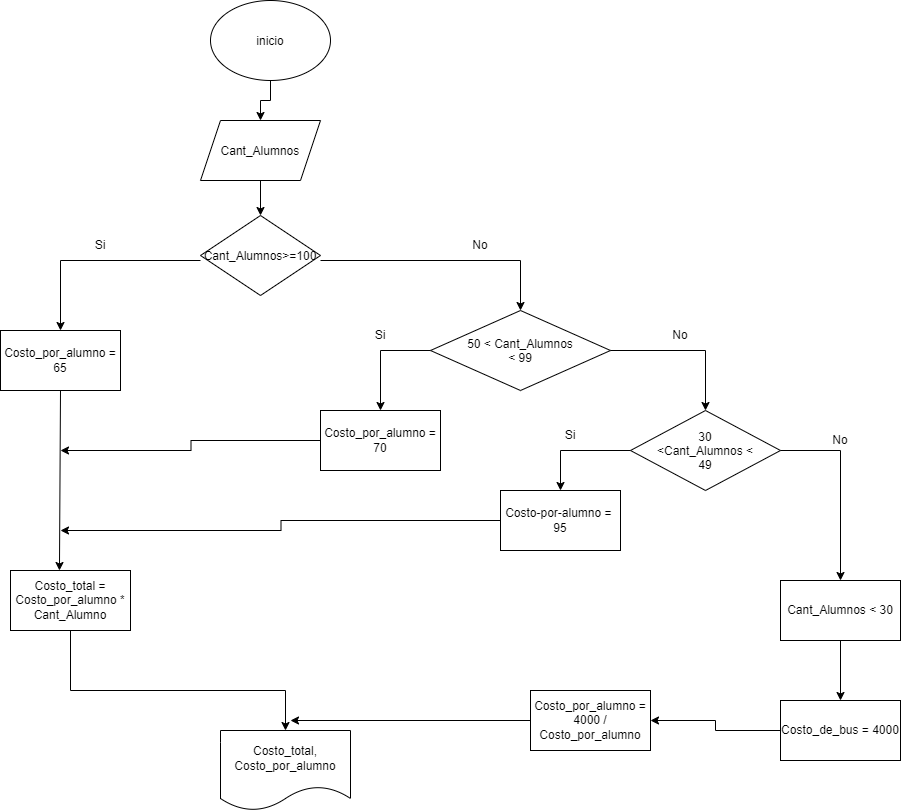

The diagram above was exported from draw.io. Its source (the exported page's mxGraphModel, read from the mxfile embedded in the PNG):
<mxGraphModel dx="860" dy="457" grid="1" gridSize="10" guides="1" tooltips="1" connect="1" arrows="1" fold="1" page="1" pageScale="1" pageWidth="850" pageHeight="1100" math="0" shadow="0">
  <root>
    <mxCell id="0" />
    <mxCell id="1" parent="0" />
    <mxCell id="O2DB1wBQ93J9M48J9med-36" edge="1" parent="1" source="O2DB1wBQ93J9M48J9med-1" style="edgeStyle=orthogonalEdgeStyle;rounded=0;orthogonalLoop=1;jettySize=auto;html=1;" target="O2DB1wBQ93J9M48J9med-2">
      <mxGeometry relative="1" as="geometry" />
    </mxCell>
    <mxCell id="O2DB1wBQ93J9M48J9med-1" parent="1" style="ellipse;whiteSpace=wrap;html=1;shapeInside=1;" value="inicio" vertex="1">
      <mxGeometry height="80" width="120" x="220" y="70" as="geometry" />
    </mxCell>
    <mxCell id="O2DB1wBQ93J9M48J9med-37" edge="1" parent="1" source="O2DB1wBQ93J9M48J9med-2" style="edgeStyle=orthogonalEdgeStyle;rounded=0;orthogonalLoop=1;jettySize=auto;html=1;" target="O2DB1wBQ93J9M48J9med-3">
      <mxGeometry relative="1" as="geometry" />
    </mxCell>
    <mxCell id="O2DB1wBQ93J9M48J9med-2" parent="1" style="shape=parallelogram;perimeter=parallelogramPerimeter;whiteSpace=wrap;html=1;shapeInside=1;fixedSize=1;" value="Cant_Alumnos" vertex="1">
      <mxGeometry height="60" width="120" x="210" y="190" as="geometry" />
    </mxCell>
    <mxCell id="O2DB1wBQ93J9M48J9med-3" parent="1" style="rhombus;whiteSpace=wrap;html=1;shapeInside=1;" value="Cant_Alumnos&amp;gt;=100" vertex="1">
      <mxGeometry height="80" width="120" x="210" y="285" as="geometry" />
    </mxCell>
    <mxCell id="O2DB1wBQ93J9M48J9med-4" parent="1" style="text;html=1;whiteSpace=wrap;strokeColor=none;fillColor=none;align=center;verticalAlign=middle;rounded=0;" value="Si" vertex="1">
      <mxGeometry height="30" width="60" x="80" y="300" as="geometry" />
    </mxCell>
    <mxCell id="O2DB1wBQ93J9M48J9med-5" parent="1" style="text;html=1;whiteSpace=wrap;strokeColor=none;fillColor=none;align=center;verticalAlign=middle;rounded=0;" value="No" vertex="1">
      <mxGeometry height="30" width="60" x="460" y="300" as="geometry" />
    </mxCell>
    <mxCell id="O2DB1wBQ93J9M48J9med-6" parent="1" style="rounded=0;whiteSpace=wrap;html=1;" value="Costo_por_alumno = 65" vertex="1">
      <mxGeometry height="60" width="120" x="10" y="400" as="geometry" />
    </mxCell>
    <mxCell id="O2DB1wBQ93J9M48J9med-7" parent="1" style="rhombus;whiteSpace=wrap;html=1;shapeInside=1;" value="50 &amp;lt; Cant_Alumnos &amp;lt; 99" vertex="1">
      <mxGeometry height="80" width="180" x="440" y="380" as="geometry" />
    </mxCell>
    <mxCell id="O2DB1wBQ93J9M48J9med-31" edge="1" parent="1" source="O2DB1wBQ93J9M48J9med-8" style="edgeStyle=orthogonalEdgeStyle;rounded=0;orthogonalLoop=1;jettySize=auto;html=1;">
      <mxGeometry relative="1" as="geometry">
        <mxPoint x="70" y="520" as="targetPoint" />
      </mxGeometry>
    </mxCell>
    <mxCell id="O2DB1wBQ93J9M48J9med-8" parent="1" style="rounded=0;whiteSpace=wrap;html=1;" value="Costo_por_alumno = 70" vertex="1">
      <mxGeometry height="60" width="120" x="330" y="480" as="geometry" />
    </mxCell>
    <mxCell id="O2DB1wBQ93J9M48J9med-9" parent="1" style="text;html=1;whiteSpace=wrap;strokeColor=none;fillColor=none;align=center;verticalAlign=middle;rounded=0;" value="Si" vertex="1">
      <mxGeometry height="30" width="60" x="360" y="390" as="geometry" />
    </mxCell>
    <mxCell id="O2DB1wBQ93J9M48J9med-10" parent="1" style="text;html=1;whiteSpace=wrap;strokeColor=none;fillColor=none;align=center;verticalAlign=middle;rounded=0;" value="No" vertex="1">
      <mxGeometry height="30" width="60" x="660" y="390" as="geometry" />
    </mxCell>
    <mxCell id="O2DB1wBQ93J9M48J9med-12" parent="1" style="rhombus;whiteSpace=wrap;html=1;shapeInside=1;" value="30 &amp;lt;Cant_Alumnos &amp;lt; 49" vertex="1">
      <mxGeometry height="80" width="150" x="640" y="480" as="geometry" />
    </mxCell>
    <mxCell id="O2DB1wBQ93J9M48J9med-32" edge="1" parent="1" source="O2DB1wBQ93J9M48J9med-13" style="edgeStyle=orthogonalEdgeStyle;rounded=0;orthogonalLoop=1;jettySize=auto;html=1;">
      <mxGeometry relative="1" as="geometry">
        <mxPoint x="70" y="600" as="targetPoint" />
      </mxGeometry>
    </mxCell>
    <mxCell id="O2DB1wBQ93J9M48J9med-13" parent="1" style="rounded=0;whiteSpace=wrap;html=1;" value="Costo-por-alumno =&amp;nbsp; 95" vertex="1">
      <mxGeometry height="60" width="120" x="510" y="560" as="geometry" />
    </mxCell>
    <mxCell id="O2DB1wBQ93J9M48J9med-16" parent="1" style="text;html=1;whiteSpace=wrap;strokeColor=none;fillColor=none;align=center;verticalAlign=middle;rounded=0;" value="Si" vertex="1">
      <mxGeometry height="30" width="60" x="550" y="490" as="geometry" />
    </mxCell>
    <mxCell id="O2DB1wBQ93J9M48J9med-17" parent="1" style="text;html=1;whiteSpace=wrap;strokeColor=none;fillColor=none;align=center;verticalAlign=middle;rounded=0;" value="No" vertex="1">
      <mxGeometry height="30" width="60" x="820" y="495" as="geometry" />
    </mxCell>
    <mxCell id="O2DB1wBQ93J9M48J9med-27" edge="1" parent="1" source="O2DB1wBQ93J9M48J9med-18" style="edgeStyle=orthogonalEdgeStyle;rounded=0;orthogonalLoop=1;jettySize=auto;html=1;" target="O2DB1wBQ93J9M48J9med-19" value="">
      <mxGeometry relative="1" as="geometry" />
    </mxCell>
    <mxCell id="O2DB1wBQ93J9M48J9med-18" parent="1" style="rounded=0;whiteSpace=wrap;html=1;" value="Cant_Alumnos &amp;lt; 30" vertex="1">
      <mxGeometry height="60" width="120" x="790" y="650" as="geometry" />
    </mxCell>
    <mxCell id="O2DB1wBQ93J9M48J9med-34" edge="1" parent="1" source="O2DB1wBQ93J9M48J9med-19" style="edgeStyle=orthogonalEdgeStyle;rounded=0;orthogonalLoop=1;jettySize=auto;html=1;entryX=1;entryY=0.5;entryDx=0;entryDy=0;" target="O2DB1wBQ93J9M48J9med-33">
      <mxGeometry relative="1" as="geometry" />
    </mxCell>
    <mxCell id="O2DB1wBQ93J9M48J9med-19" parent="1" style="rounded=0;whiteSpace=wrap;html=1;" value="Costo_de_bus = 4000" vertex="1">
      <mxGeometry height="60" width="120" x="790" y="770" as="geometry" />
    </mxCell>
    <mxCell id="O2DB1wBQ93J9M48J9med-20" parent="1" style="rounded=0;whiteSpace=wrap;html=1;" value="Costo_total = Costo_por_alumno * Cant_Alumno" vertex="1">
      <mxGeometry height="60" width="120" x="20" y="640" as="geometry" />
    </mxCell>
    <mxCell id="O2DB1wBQ93J9M48J9med-21" edge="1" parent="1" style="endArrow=classic;html=1;rounded=0;entryX=0.5;entryY=0;entryDx=0;entryDy=0;" target="O2DB1wBQ93J9M48J9med-6" value="">
      <mxGeometry height="50" relative="1" width="50" as="geometry">
        <Array as="points">
          <mxPoint x="70" y="330" />
        </Array>
        <mxPoint x="210" y="330" as="sourcePoint" />
        <mxPoint x="260" y="280" as="targetPoint" />
      </mxGeometry>
    </mxCell>
    <mxCell id="O2DB1wBQ93J9M48J9med-22" edge="1" parent="1" style="endArrow=classic;html=1;rounded=0;entryX=0.5;entryY=0;entryDx=0;entryDy=0;" target="O2DB1wBQ93J9M48J9med-7" value="">
      <mxGeometry height="50" relative="1" width="50" as="geometry">
        <Array as="points">
          <mxPoint x="530" y="330" />
        </Array>
        <mxPoint x="330" y="330" as="sourcePoint" />
        <mxPoint x="380" y="280" as="targetPoint" />
      </mxGeometry>
    </mxCell>
    <mxCell id="O2DB1wBQ93J9M48J9med-23" edge="1" parent="1" style="endArrow=classic;html=1;rounded=0;entryX=0.5;entryY=0;entryDx=0;entryDy=0;" target="O2DB1wBQ93J9M48J9med-8" value="">
      <mxGeometry height="50" relative="1" width="50" as="geometry">
        <Array as="points">
          <mxPoint x="390" y="420" />
        </Array>
        <mxPoint x="440" y="420" as="sourcePoint" />
        <mxPoint x="490" y="370" as="targetPoint" />
      </mxGeometry>
    </mxCell>
    <mxCell id="O2DB1wBQ93J9M48J9med-24" edge="1" parent="1" style="endArrow=classic;html=1;rounded=0;entryX=0.5;entryY=0;entryDx=0;entryDy=0;" target="O2DB1wBQ93J9M48J9med-12" value="">
      <mxGeometry height="50" relative="1" width="50" as="geometry">
        <Array as="points">
          <mxPoint x="715" y="420" />
        </Array>
        <mxPoint x="620" y="420" as="sourcePoint" />
        <mxPoint x="670" y="370" as="targetPoint" />
      </mxGeometry>
    </mxCell>
    <mxCell id="O2DB1wBQ93J9M48J9med-25" edge="1" parent="1" style="endArrow=classic;html=1;rounded=0;entryX=0.5;entryY=0;entryDx=0;entryDy=0;" target="O2DB1wBQ93J9M48J9med-13" value="">
      <mxGeometry height="50" relative="1" width="50" as="geometry">
        <Array as="points">
          <mxPoint x="570" y="520" />
        </Array>
        <mxPoint x="640" y="520" as="sourcePoint" />
        <mxPoint x="690" y="470" as="targetPoint" />
      </mxGeometry>
    </mxCell>
    <mxCell id="O2DB1wBQ93J9M48J9med-26" edge="1" parent="1" style="endArrow=classic;html=1;rounded=0;entryX=0.5;entryY=0;entryDx=0;entryDy=0;" target="O2DB1wBQ93J9M48J9med-18" value="">
      <mxGeometry height="50" relative="1" width="50" as="geometry">
        <Array as="points">
          <mxPoint x="850" y="520" />
        </Array>
        <mxPoint x="790" y="520" as="sourcePoint" />
        <mxPoint x="840" y="470" as="targetPoint" />
      </mxGeometry>
    </mxCell>
    <mxCell id="O2DB1wBQ93J9M48J9med-28" edge="1" parent="1" style="endArrow=classic;html=1;rounded=0;entryX=0.408;entryY=0;entryDx=0;entryDy=0;entryPerimeter=0;" target="O2DB1wBQ93J9M48J9med-20" value="">
      <mxGeometry height="50" relative="1" width="50" as="geometry">
        <mxPoint x="70" y="460" as="sourcePoint" />
        <mxPoint x="120" y="410" as="targetPoint" />
      </mxGeometry>
    </mxCell>
    <mxCell id="O2DB1wBQ93J9M48J9med-29" parent="1" style="shape=document;whiteSpace=wrap;html=1;boundedLbl=1;" value="Costo_total, Costo_por_alumno" vertex="1">
      <mxGeometry height="80" width="130" x="230" y="800" as="geometry" />
    </mxCell>
    <mxCell id="O2DB1wBQ93J9M48J9med-30" edge="1" parent="1" style="endArrow=classic;html=1;rounded=0;entryX=0.5;entryY=0;entryDx=0;entryDy=0;" target="O2DB1wBQ93J9M48J9med-29" value="">
      <mxGeometry height="50" relative="1" width="50" as="geometry">
        <Array as="points">
          <mxPoint x="80" y="760" />
          <mxPoint x="295" y="760" />
        </Array>
        <mxPoint x="80" y="700" as="sourcePoint" />
        <mxPoint x="130" y="650" as="targetPoint" />
      </mxGeometry>
    </mxCell>
    <mxCell id="O2DB1wBQ93J9M48J9med-35" edge="1" parent="1" source="O2DB1wBQ93J9M48J9med-33" style="edgeStyle=orthogonalEdgeStyle;rounded=0;orthogonalLoop=1;jettySize=auto;html=1;">
      <mxGeometry relative="1" as="geometry">
        <mxPoint x="300" y="790" as="targetPoint" />
      </mxGeometry>
    </mxCell>
    <mxCell id="O2DB1wBQ93J9M48J9med-33" parent="1" style="rounded=0;whiteSpace=wrap;html=1;" value="Costo_por_alumno = 4000 / Costo_por_alumno" vertex="1">
      <mxGeometry height="60" width="120" x="540" y="760" as="geometry" />
    </mxCell>
  </root>
</mxGraphModel>